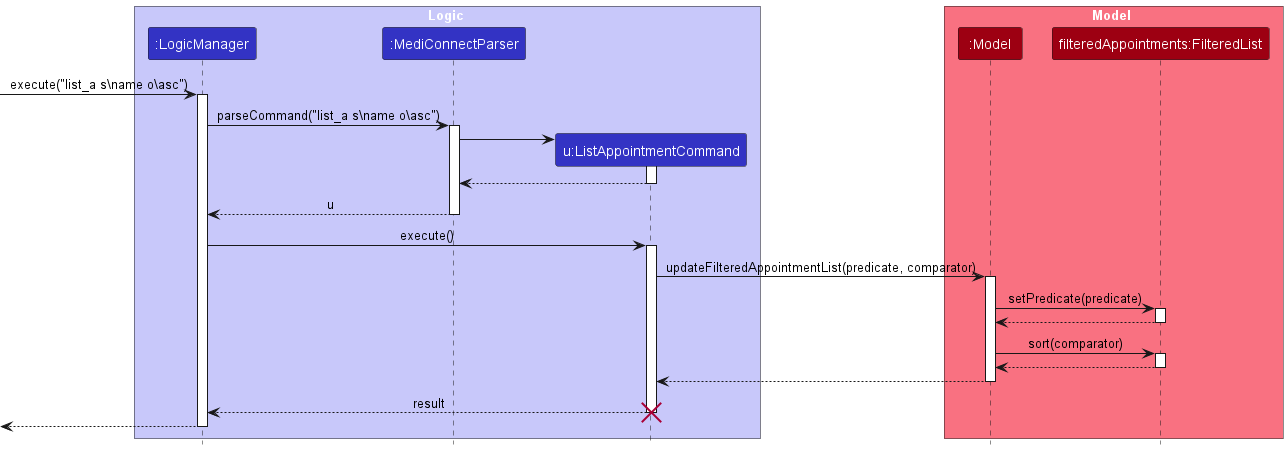

The diagram above was rendered by PlantUML. Its source (embedded in the PNG):
@startuml
!include style.puml
skinparam ArrowFontStyle plain

box Logic LOGIC_COLOR_T1
participant ":LogicManager" as LogicManager LOGIC_COLOR
participant ":MediConnectParser" as MediConnectParser LOGIC_COLOR
participant "u:ListAppointmentCommand" as ListAppointmentCommand LOGIC_COLOR
end box

box Model MODEL_COLOR_T1
participant ":Model" as Model MODEL_COLOR
participant "filteredAppointments:FilteredList" as FilteredAppointments MODEL_COLOR
end box

[-> LogicManager : execute("list_a s\\name o\\asc")
activate LogicManager

LogicManager -> MediConnectParser : parseCommand("list_a s\\name o\\asc")
activate MediConnectParser

create ListAppointmentCommand
MediConnectParser -> ListAppointmentCommand
activate ListAppointmentCommand

ListAppointmentCommand --> MediConnectParser
deactivate ListAppointmentCommand

MediConnectParser --> LogicManager : u
deactivate MediConnectParser

LogicManager -> ListAppointmentCommand : execute()
activate ListAppointmentCommand

ListAppointmentCommand -> Model : updateFilteredAppointmentList(predicate, comparator)
activate Model

Model -> FilteredAppointments : setPredicate(predicate)
activate FilteredAppointments

FilteredAppointments --> Model
deactivate FilteredAppointments

Model -> FilteredAppointments : sort(comparator)
activate FilteredAppointments

FilteredAppointments --> Model
deactivate FilteredAppointments

Model --> ListAppointmentCommand
deactivate Model

ListAppointmentCommand --> LogicManager : result
deactivate ListAppointmentCommand
destroy ListAppointmentCommand

[<-- LogicManager
deactivate LogicManager
@enduml